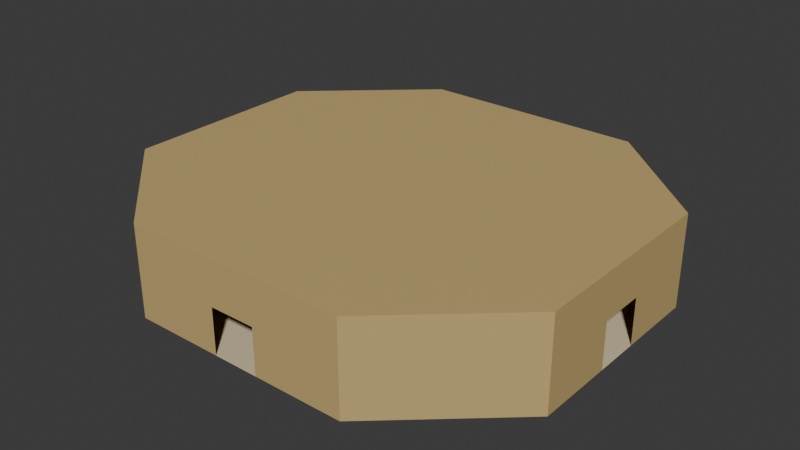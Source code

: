 # Source: Room002.blend  (saved by Blender 4.4.32; exported with 4.5.12 LTS)
import bpy
from mathutils import Matrix  # noqa: F401  (used for matrix-valued properties, if any)

bpy.ops.wm.read_factory_settings(use_empty=True)
scene = bpy.context.scene
scene.name = 'Scene'

# ---- collections
col_collection = bpy.data.collections.new('Collection'); scene.collection.children.link(col_collection)

# ---- materials (node trees are filled in below, after node groups)
mat_material = bpy.data.materials.new('Material')
mat_material.alpha_threshold = 0.0
mat_material.roughness = 0.5
mat_material.line_color = (0.0, 0.0, 0.0, 1.0)
mat_material_001 = bpy.data.materials.new('Material.001')

# ---- material node trees
mat_material.use_nodes = True; mat_material.node_tree.nodes.clear()
_N = mat_material.node_tree.nodes; _L = mat_material.node_tree.links
n0 = _N.new('ShaderNodeOutputMaterial'); n0.name = 'Material Output'; n0.location = (300, 300)
n1 = _N.new('ShaderNodeBsdfPrincipled'); n1.name = 'Principled BSDF'; n1.location = (10, 300)
n1.inputs[0].default_value = (0.5841, 0.4233, 0.1746, 1.0)
n1.inputs[3].default_value = 1.45
_L.new(n1.outputs[0], n0.inputs[0])
n0.is_active_output = True
mat_material_001.use_nodes = True; mat_material_001.node_tree.nodes.clear()
_N = mat_material_001.node_tree.nodes; _L = mat_material_001.node_tree.links
n0 = _N.new('ShaderNodeBsdfPrincipled'); n0.name = 'Principled BSDF'; n0.location = (10, 300)
n0.inputs[0].default_value = (0.7379, 0.6172, 0.4125, 1.0)
n1 = _N.new('ShaderNodeOutputMaterial'); n1.name = 'Material Output'; n1.location = (300, 300)
_L.new(n0.outputs[0], n1.inputs[0])
n1.is_active_output = True

# ---- world
world_world = bpy.data.worlds.new('World'); scene.world = world_world
world_world.use_nodes = True; world_world.node_tree.nodes.clear()
_N = world_world.node_tree.nodes; _L = world_world.node_tree.links
n0 = _N.new('ShaderNodeOutputWorld'); n0.name = 'World Output'; n0.location = (300, 300)
n1 = _N.new('ShaderNodeBackground'); n1.name = 'Background'; n1.location = (10, 300)
n1.inputs[0].default_value = (0.05088, 0.05088, 0.05088, 1.0)
_L.new(n1.outputs[0], n0.inputs[0])
n0.is_active_output = True
world_world.color = (0.05088, 0.05088, 0.05088)
world_world.sun_shadow_jitter_overblur = 0.0

# ---- meshes
me_cube = bpy.data.meshes.new('Cube')
me_cube.from_pydata([(-9.949, 4.438, 0.0), (-4.93, 8.957, 0.0), (9.949, -4.438, 0.0), (4.93, -8.957, 0.0), (-9.949, -4.438, 0.0), (-4.93, -8.957, 0.0), (4.93, 8.957, 0.0), (9.949, 4.438, 0.0), (9.949, 4.438, 1.0), (4.93, 8.957, 1.0), (4.93, 8.957, -1.0), (9.949, 4.438, -1.0), (4.93, -8.957, 1.0), (9.949, -4.438, 1.0), (9.949, -4.438, -1.0), (4.93, -8.957, -1.0), (-4.93, 8.957, 1.0), (-9.949, 4.438, 1.0), (-9.949, 4.438, -1.0), (-4.93, 8.957, -1.0), (-9.949, -4.438, 1.0), (-4.93, -8.957, 1.0), (-4.93, -8.957, -1.0), (-9.949, -4.438, -1.0), (-9.949, 1.001, -1.0), (-9.949, -1.001, -1.0), (9.949, 1.001, 0.0), (9.949, -1.001, 0.0), (-9.949, -1.001, 1.0), (-9.949, 1.001, 1.0), (9.949, -1.001, -1.0), (9.949, 1.001, -1.0), (9.949, 1.001, 1.0), (9.949, -1.001, 1.0), (-9.949, 1.001, 0.0), (-9.949, -1.001, 0.0), (4.93, -2.021, -1.0), (4.93, 2.021, -1.0), (-4.93, -2.021, -1.0), (-4.93, 2.021, -1.0), (1.001, -8.957, 1.0), (-1.001, -8.957, 1.0), (-1.001, 8.957, 0.0), (1.001, 8.957, 0.0), (-1.001, 8.957, 1.0), (1.001, 8.957, 1.0), (-1.001, -8.957, -1.0), (1.001, -8.957, -1.0), (1.001, -8.957, 0.0), (-1.001, -8.957, 0.0), (1.001, 8.957, -1.0), (-1.001, 8.957, -1.0), (-1.001, -2.021, -1.0), (1.001, -2.021, -1.0), (-1.001, 2.021, -1.0), (1.001, 2.021, -1.0), (4.93, 8.957, 2.986), (9.949, 4.438, 2.986), (-4.93, -8.957, 2.986), (-9.949, -4.438, 2.986), (9.949, -4.438, 2.986), (4.93, -8.957, 2.986), (-9.949, 4.438, 2.986), (-4.93, 8.957, 2.986), (-4.93, 2.021, 2.986), (-1.001, -8.957, 2.986), (4.93, 2.021, 2.986), (-9.949, 1.001, 2.986), (1.001, 8.957, 2.986), (9.949, -1.001, 2.986), (-4.93, -2.021, 2.986), (4.93, -2.021, 2.986), (-9.949, -1.001, 2.986), (9.949, 1.001, 2.986), (1.001, 2.021, 2.986), (1.001, -2.021, 2.986), (1.001, -8.957, 2.986), (-1.001, 8.957, 2.986), (-1.001, 2.021, 2.986), (-1.001, -2.021, 2.986)], [], [(51, 42, 1, 19), (45, 43, 6, 9), (7, 6, 10, 11), (5, 4, 20, 21), (3, 2, 14, 15), (1, 0, 18, 19), (25, 35, 4, 23), (16, 17, 0, 1), (12, 13, 2, 3), (22, 23, 4, 5), (8, 9, 6, 7), (41, 49, 5, 21), (47, 48, 3, 15), (33, 27, 2, 13), (31, 26, 7, 11), (21, 20, 59, 58), (29, 34, 0, 17), (33, 13, 60, 69), (30, 36, 15, 14), (40, 41, 65, 76), (55, 37, 10, 50), (24, 39, 19, 18), (23, 22, 38, 25), (25, 38, 39, 24), (47, 15, 36, 53), (53, 36, 37, 55), (41, 21, 58, 65), (17, 16, 63, 62), (11, 10, 37, 31), (31, 37, 36, 30), (12, 40, 76, 61), (28, 29, 67, 72), (20, 4, 35, 28), (20, 28, 72, 59), (45, 9, 56, 68), (14, 2, 27, 30), (8, 7, 26, 32), (18, 0, 34, 24), (44, 45, 68, 77), (32, 33, 69, 73), (13, 12, 61, 60), (9, 8, 57, 56), (38, 52, 54, 39), (52, 53, 55, 54), (22, 46, 52, 38), (46, 47, 53, 52), (39, 54, 51, 19), (54, 55, 50, 51), (16, 44, 77, 63), (29, 17, 62, 67), (22, 5, 49, 46), (12, 3, 48, 40), (16, 1, 42, 44), (10, 6, 43, 50), (75, 71, 61, 76), (71, 69, 60, 61), (64, 67, 62, 63), (58, 59, 72, 70), (70, 72, 67, 64), (56, 57, 73, 66), (66, 73, 69, 71), (68, 56, 66, 74), (74, 66, 71, 75), (64, 78, 79, 70), (78, 74, 75, 79), (63, 77, 78, 64), (77, 68, 74, 78), (70, 79, 65, 58), (79, 75, 76, 65), (8, 32, 73, 57)])
me_cube.polygons.foreach_set('material_index', [0, 0, 0, 0, 0, 0, 0, 0, 0, 0, 0, 0, 0, 0, 0, 0, 0, 0, 1, 0, 1, 1, 1, 1, 1, 1, 0, 0, 1, 1, 0, 0, 0, 0, 0, 0, 0, 0, 0, 0, 0, 0, 1, 1, 1, 1, 1, 1, 0, 0, 0, 0, 0, 0, 0, 0, 0, 0, 0, 0, 0, 0, 0, 0, 0, 0, 0, 0, 0, 0])
_uv = me_cube.uv_layers.new(name='UVMap')
_uv.uv.foreach_set('vector', [0.375, 0.3544, 0.5, 0.3544, 0.5, 0.3131, 0.375, 0.3131, 0.625, 0.3956, 0.5, 0.3956, 0.5, 0.4369, 0.625, 0.4369, 0.5, 0.5631, 0.5, 0.4369, 0.375, 0.4369, 0.375, 0.5631, 0.5, 0.0, 0.5, 0.06307, 0.625, 0.06307, 0.625, 0.0, 0.5, 0.8131, 0.5, 0.6869, 0.375, 0.6869, 0.375, 0.8131, 0.5, 0.3131, 0.5, 0.1869, 0.375, 0.1869, 0.375, 0.3131, 0.375, 0.1044, 0.5, 0.1044, 0.5, 0.06307, 0.375, 0.06307, 0.625, 0.3131, 0.625, 0.1869, 0.5, 0.1869, 0.5, 0.3131, 0.625, 0.8131, 0.625, 0.6869, 0.5, 0.6869, 0.5, 0.8131, 0.375, 0.0, 0.375, 0.06307, 0.5, 0.06307, 0.5, 0.0, 0.625, 0.5631, 0.625, 0.4369, 0.5, 0.4369, 0.5, 0.5631, 0.625, 0.271, 0.5, 0.271, 0.5, 0.0, 0.625, 0.0, 0.375, 0.542, 0.5, 0.542, 0.5, 0.8131, 0.375, 0.8131, 0.625, 0.6456, 0.5, 0.6456, 0.5, 0.6869, 0.625, 0.6869, 0.375, 0.6044, 0.5, 0.6044, 0.5, 0.5631, 0.375, 0.5631, 0.625, 0.0, 0.625, 0.06307, 0.625, 0.06307, 0.625, 0.0, 0.625, 0.1456, 0.5, 0.1456, 0.5, 0.1869, 0.625, 0.1869, 0.625, 0.6456, 0.625, 0.6869, 0.625, 0.6869, 0.625, 0.6456, 0.375, 0.6456, 0.375, 0.6877, 0.375, 0.8131, 0.375, 0.6869, 0.0, 0.0, 0.0, 0.0, 0.0, 0.0, 0.0, 0.0, 0.375, 0.4444, 0.375, 0.5623, 0.375, 0.4369, 0.375, 0.3956, 0.375, 0.1456, 0.375, 0.2087, 0.375, 0.3131, 0.375, 0.1869, 0.375, 0.06307, 0.375, 0.0, 0.375, 0.1044, 0.375, 0.1044, 0.375, 0.1044, 0.375, 0.1044, 0.375, 0.2087, 0.375, 0.1456, 0.375, 0.542, 0.375, 0.8131, 0.375, 0.6877, 0.375, 0.4932, 0.375, 0.4932, 0.375, 0.6877, 0.375, 0.5623, 0.375, 0.4444, 0.625, 0.271, 0.625, 0.0, 0.625, 0.0, 0.625, 0.271, 0.625, 0.1869, 0.625, 0.3131, 0.625, 0.3131, 0.625, 0.1869, 0.375, 0.5631, 0.375, 0.4369, 0.375, 0.5623, 0.375, 0.6044, 0.375, 0.6044, 0.375, 0.5623, 0.375, 0.6877, 0.375, 0.6456, 0.625, 0.8131, 0.625, 0.542, 0.625, 0.542, 0.625, 0.8131, 0.0, 0.0, 0.0, 0.0, 0.0, 0.0, 0.0, 0.0, 0.625, 0.06307, 0.5, 0.06307, 0.5, 0.1044, 0.625, 0.1044, 0.625, 0.06307, 0.625, 0.1044, 0.625, 0.1044, 0.625, 0.06307, 0.625, 0.3956, 0.625, 0.4369, 0.625, 0.4369, 0.625, 0.3956, 0.375, 0.6869, 0.5, 0.6869, 0.5, 0.6456, 0.375, 0.6456, 0.625, 0.5631, 0.5, 0.5631, 0.5, 0.6044, 0.625, 0.6044, 0.375, 0.1869, 0.5, 0.1869, 0.5, 0.1456, 0.375, 0.1456, 0.0, 0.0, 0.0, 0.0, 0.0, 0.0, 0.0, 0.0, 0.0, 0.0, 0.0, 0.0, 0.0, 0.0, 0.0, 0.0, 0.625, 0.6869, 0.625, 0.8131, 0.625, 0.8131, 0.625, 0.6869, 0.625, 0.4369, 0.625, 0.5631, 0.625, 0.5631, 0.625, 0.4369, 0.375, 0.1044, 0.375, 0.2988, 0.375, 0.3266, 0.375, 0.2087, 0.375, 0.2988, 0.375, 0.4932, 0.375, 0.4444, 0.375, 0.3266, 0.375, 0.0, 0.375, 0.271, 0.375, 0.2988, 0.375, 0.1044, 0.375, 0.271, 0.375, 0.542, 0.375, 0.4932, 0.375, 0.2988, 0.375, 0.2087, 0.375, 0.3266, 0.375, 0.3544, 0.375, 0.3131, 0.375, 0.3266, 0.375, 0.4444, 0.375, 0.3956, 0.375, 0.3544, 0.625, 0.3131, 0.625, 0.3544, 0.625, 0.3544, 0.625, 0.3131, 0.625, 0.1456, 0.625, 0.1869, 0.625, 0.1869, 0.625, 0.1456, 0.375, 0.0, 0.5, 0.0, 0.5, 0.271, 0.375, 0.271, 0.625, 0.8131, 0.5, 0.8131, 0.5, 0.542, 0.625, 0.542, 0.625, 0.3131, 0.5, 0.3131, 0.5, 0.3544, 0.625, 0.3544, 0.375, 0.4369, 0.5, 0.4369, 0.5, 0.3956, 0.375, 0.3956, 0.625, 0.4932, 0.625, 0.6877, 0.625, 0.8131, 0.625, 0.542, 0.625, 0.6877, 0.625, 0.6456, 0.625, 0.6869, 0.625, 0.8131, 0.625, 0.2087, 0.625, 0.1456, 0.625, 0.1869, 0.625, 0.3131, 0.625, 0.0, 0.625, 0.06307, 0.625, 0.1044, 0.625, 0.1044, 0.625, 0.1044, 0.625, 0.1044, 0.625, 0.1456, 0.625, 0.2087, 0.625, 0.4369, 0.625, 0.5631, 0.625, 0.6044, 0.625, 0.5623, 0.625, 0.5623, 0.625, 0.6044, 0.625, 0.6456, 0.625, 0.6877, 0.625, 0.3956, 0.625, 0.4369, 0.625, 0.5623, 0.625, 0.4444, 0.625, 0.4444, 0.625, 0.5623, 0.625, 0.6877, 0.625, 0.4932, 0.625, 0.2087, 0.625, 0.3266, 0.625, 0.2988, 0.625, 0.1044, 0.625, 0.3266, 0.625, 0.4444, 0.625, 0.4932, 0.625, 0.2988, 0.625, 0.3131, 0.625, 0.3544, 0.625, 0.3266, 0.625, 0.2087, 0.625, 0.3544, 0.625, 0.3956, 0.625, 0.4444, 0.625, 0.3266, 0.625, 0.1044, 0.625, 0.2988, 0.625, 0.271, 0.625, 0.0, 0.625, 0.2988, 0.625, 0.4932, 0.625, 0.542, 0.625, 0.271, 0.625, 0.5631, 0.625, 0.6044, 0.625, 0.6044, 0.625, 0.5631])
me_cube.materials.append(mat_material)
me_cube.materials.append(mat_material_001)
me_cube.use_mirror_vertex_groups = False
me_cube.update()

# ---- objects
ob_cube = bpy.data.objects.new('Cube', me_cube)

# ---- transforms, parenting, visibility, modifiers, constraints
ob_cube.location = (0.0, 0.0, 0.0)
ob_cube.lock_rotations_4d = False
ob_cube.empty_display_type = 'ARROWS'
ob_cube.lineart.crease_threshold = 0.0

# ---- collection membership
col_collection.objects.link(ob_cube)

# ---- scene / render settings (as saved in the file)
scene.frame_start = 1; scene.frame_end = 250; scene.frame_set(1)
scene.render.engine = 'BLENDER_EEVEE_NEXT'
bpy.context.view_layer.update()

# ---- added for rendering (the .blend has no active camera and no usable light): camera, sun
cam_auto = bpy.data.cameras.new('AutoCamera')
cam_auto.lens = 50.0
cam_auto.sensor_width = 36.0
cam_auto.clip_end = 1000.0
ob_auto_camera = bpy.data.objects.new('AutoCamera', cam_auto)
scene.collection.objects.link(ob_auto_camera)
ob_auto_camera.location = (25.0451, -30.0541, 21.029)
ob_auto_camera.rotation_euler = (1.09748, -7.21219e-08, 0.694738)
scene.camera = ob_auto_camera
light_auto_sun = bpy.data.lights.new('AutoSun', 'SUN')
light_auto_sun.energy = 3.0
light_auto_sun.angle = 0.0523599
ob_auto_sun = bpy.data.objects.new('AutoSun', light_auto_sun)
scene.collection.objects.link(ob_auto_sun)
ob_auto_sun.rotation_euler = (0.872665, 0.174533, 0.523599)
bpy.context.view_layer.update()
